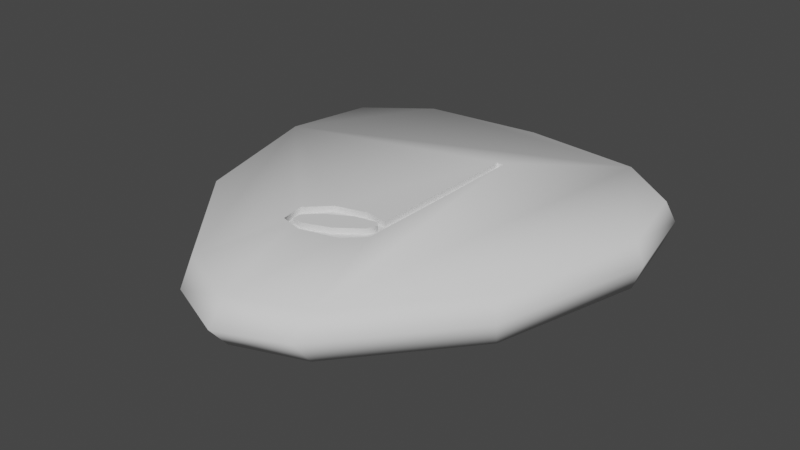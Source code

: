 # Source: GuitarPickCoinHalfNote.blend  (saved by Blender 3.6.13; exported with 4.5.12 LTS)
import bpy
from mathutils import Matrix  # noqa: F401  (used for matrix-valued properties, if any)

bpy.ops.wm.read_factory_settings(use_empty=True)
scene = bpy.context.scene
scene.name = 'Scene'

# ---- collections
col_collection = bpy.data.collections.new('Collection'); scene.collection.children.link(col_collection)

# ---- node groups
ng_auto_smooth = bpy.data.node_groups.new('Auto Smooth', 'GeometryNodeTree')
_s = ng_auto_smooth.interface.new_socket(name='Geometry', in_out='OUTPUT', socket_type='NodeSocketGeometry')
_s = ng_auto_smooth.interface.new_socket(name='Geometry', in_out='INPUT', socket_type='NodeSocketGeometry')
_s = ng_auto_smooth.interface.new_socket(name='Angle', in_out='INPUT', socket_type='NodeSocketFloat')
_s.subtype = 'ANGLE'
_s.min_value = 0.0
_s.max_value = 3.142
ng_auto_smooth.is_modifier = True
_N = ng_auto_smooth.nodes; _L = ng_auto_smooth.links
n0 = _N.new('NodeGroupOutput'); n0.name = 'Group Output'; n0.location = (480, -100)
n1 = _N.new('NodeGroupInput'); n1.name = 'Group Input'; n1.location = (-420, -300)
n2 = _N.new('NodeGroupInput'); n2.name = 'Group Input.001'; n2.location = (-60, -100)
n3 = _N.new('GeometryNodeSetShadeSmooth'); n3.name = 'Set Shade Smooth'; n3.location = (120, -100)
n3.domain = 'EDGE'
n4 = _N.new('GeometryNodeSetShadeSmooth'); n4.name = 'Set Shade Smooth.001'; n4.location = (300, -100)
n5 = _N.new('GeometryNodeInputMeshEdgeAngle'); n5.name = 'Edge Angle'; n5.location = (-420, -220)
n6 = _N.new('GeometryNodeInputEdgeSmooth'); n6.name = 'Is Edge Smooth'; n6.location = (-60, -160)
n7 = _N.new('GeometryNodeInputShadeSmooth'); n7.name = 'Is Face Smooth'; n7.location = (-240, -340)
n8 = _N.new('FunctionNodeBooleanMath'); n8.name = 'Boolean Math'; n8.location = (-60, -220)
n9 = _N.new('FunctionNodeCompare'); n9.name = 'Compare'; n9.location = (-240, -180)
n9.operation = 'LESS_EQUAL'
_L.new(n5.outputs[0], n9.inputs[0])
_L.new(n4.outputs[0], n0.inputs[0])
_L.new(n1.outputs[1], n9.inputs[1])
_L.new(n9.outputs[0], n8.inputs[0])
_L.new(n7.outputs[0], n8.inputs[1])
_L.new(n2.outputs[0], n3.inputs[0])
_L.new(n6.outputs[0], n3.inputs[1])
_L.new(n3.outputs[0], n4.inputs[0])
_L.new(n8.outputs[0], n3.inputs[2])
n0.is_active_output = True

# ---- world
world_world = bpy.data.worlds.new('World'); scene.world = world_world
world_world.use_nodes = True; world_world.node_tree.nodes.clear()
_N = world_world.node_tree.nodes; _L = world_world.node_tree.links
n0 = _N.new('ShaderNodeOutputWorld'); n0.name = 'World Output'; n0.location = (300, 300)
n1 = _N.new('ShaderNodeBackground'); n1.name = 'Background'; n1.location = (10, 300)
n1.inputs[0].default_value = (0.05088, 0.05088, 0.05088, 1.0)
_L.new(n1.outputs[0], n0.inputs[0])
n0.is_active_output = True
world_world.color = (0.05088, 0.05088, 0.05088)
world_world.use_sun_shadow = False
world_world.sun_shadow_jitter_overblur = 0.0

# ---- meshes
me_plane = bpy.data.meshes.new('Plane')
me_plane.from_pydata([(0.0, 0.8871, 0.1019), (0.5454, 0.8297, 0.1019), (0.8242, 0.6192, 0.1019), (0.9035, 0.231, 0.1019), (0.7285, -0.4196, 0.1019), (0.3021, -0.9254, 0.1019), (0.0, -1.037, 0.1019), (0.0, -1.12, 0.0), (0.2889, -0.9993, 0.0), (0.7485, -0.4543, 0.0), (0.937, 0.2469, 0.0), (0.8516, 0.6653, 0.0), (0.5511, 0.8921, 0.0), (0.0, 0.954, 0.0), (-0.5454, 0.8297, 0.1019), (-0.8242, 0.6192, 0.1019), (-0.9035, 0.231, 0.1019), (-0.7285, -0.4196, 0.1019), (-0.3021, -0.9254, 0.1019), (-0.2889, -0.9993, 0.0), (-0.7485, -0.4543, 0.0), (-0.937, 0.2469, 0.0), (-0.8516, 0.6653, 0.0), (-0.5511, 0.8921, 0.0), (-0.2807, -0.3699, 0.1019), (-0.238, -0.4211, 0.1019), (-0.2628, -0.4822, 0.1019), (-0.2073, -0.497, 0.1019), (-0.2085, -0.4638, 0.1019), (-0.2337, -0.4611, 0.1019), (-0.1821, -0.4666, 0.1019), (-0.1543, -0.5111, 0.1019), (-0.1705, -0.3555, 0.1019), (-0.1841, -0.2744, 0.1019), (-0.06339, -0.423, 0.1019), (-0.05544, -0.2913, 0.1019), (-0.04218, -0.2352, 0.1019), (0.04258, -0.2742, 0.1019), (0.0453, -0.3438, 0.1019), (0.06165, -0.2515, 0.1019), (0.07092, 0.4963, 0.1019), (0.1018, -0.3839, 0.1019), (0.1031, 0.4962, 0.1019), (0.0208, -0.468, 0.1019), (0.06431, -0.2975, 0.1019), (0.07092, 0.4963, 0.07473), (0.1031, 0.4962, 0.07473), (-0.2807, -0.3699, 0.07473), (-0.2628, -0.4822, 0.07473), (-0.2073, -0.497, 0.07473), (-0.2085, -0.4638, 0.07473), (-0.238, -0.4211, 0.07473), (-0.2337, -0.4611, 0.07473), (-0.1821, -0.4666, 0.07473), (-0.1543, -0.5111, 0.07473), (-0.1705, -0.3555, 0.07473), (-0.1841, -0.2744, 0.07473), (-0.05544, -0.2913, 0.07473), (0.04258, -0.2742, 0.07473), (-0.06339, -0.423, 0.07473), (0.0453, -0.3438, 0.07473), (-0.04218, -0.2352, 0.07473), (0.06165, -0.2515, 0.07473), (0.1018, -0.3839, 0.07473), (0.06431, -0.2975, 0.07473), (0.0208, -0.468, 0.07473)], [], [(8, 7, 6, 5), (10, 9, 4, 3), (12, 11, 2, 1), (9, 8, 5, 4), (11, 10, 3, 2), (13, 12, 1, 0), (5, 6, 18, 27, 31, 43), (36, 33, 24, 26, 27, 18, 17, 16, 15, 14, 0, 1, 2, 3, 4, 5, 43, 41, 42, 40, 39), (35, 32, 55, 57), (43, 31, 54, 65), (30, 28, 29, 25, 32, 35, 37, 44, 38, 34), (19, 18, 6, 7), (21, 16, 17, 20), (23, 14, 15, 22), (20, 17, 18, 19), (22, 15, 16, 21), (13, 0, 14, 23), (61, 62, 58, 57, 55, 51, 52, 50, 49, 48, 47, 56), (62, 45, 46, 63, 65, 54, 49, 50, 53, 59, 60, 64, 58), (27, 26, 48, 49), (38, 44, 64, 60), (25, 29, 52, 51), (41, 43, 65, 63), (40, 42, 46, 45), (37, 35, 57, 58), (28, 30, 53, 50), (29, 28, 50, 52), (34, 38, 60, 59), (31, 27, 49, 54), (33, 36, 61, 56), (36, 39, 62, 61), (32, 25, 51, 55), (39, 40, 45, 62), (30, 34, 59, 53), (24, 33, 56, 47), (44, 37, 58, 64), (26, 24, 47, 48), (42, 41, 63, 46)])
me_plane.polygons.foreach_set('use_smooth', [True] * 38)
_uv = me_plane.uv_layers.new(name='UVMap')
_uv.uv.foreach_set('vector', [0.5743, 0.09316, 0.4425, 0.03802, 0.4425, 0.07576, 0.5804, 0.1269, 0.8703, 0.6621, 0.7842, 0.342, 0.7751, 0.3578, 0.8549, 0.6549, 0.6941, 0.9567, 0.8313, 0.8531, 0.8188, 0.8321, 0.6915, 0.9282, 0.7842, 0.342, 0.5743, 0.09316, 0.5804, 0.1269, 0.7751, 0.3578, 0.8313, 0.8531, 0.8703, 0.6621, 0.8549, 0.6549, 0.8188, 0.8321, 0.4425, 0.9849, 0.6941, 0.9567, 0.6915, 0.9282, 0.4425, 0.9544, 0.5804, 0.1269, 0.4425, 0.07576, 0.3046, 0.1269, 0.3478, 0.3225, 0.372, 0.3161, 0.452, 0.3358, 0.4232, 0.442, 0.3584, 0.4241, 0.3143, 0.3805, 0.3225, 0.3292, 0.3478, 0.3225, 0.3046, 0.1269, 0.1099, 0.3578, 0.02998, 0.6549, 0.06617, 0.8321, 0.1935, 0.9282, 0.4425, 0.9544, 0.6915, 0.9282, 0.8188, 0.8321, 0.8549, 0.6549, 0.7751, 0.3578, 0.5804, 0.1269, 0.452, 0.3358, 0.4889, 0.3741, 0.4895, 0.7759, 0.4748, 0.776, 0.4706, 0.4346, 0.4172, 0.4164, 0.3646, 0.3871, 0.3646, 0.3871, 0.4172, 0.4164, 0.452, 0.3358, 0.372, 0.3161, 0.372, 0.3161, 0.452, 0.3358, 0.3593, 0.3364, 0.3473, 0.3377, 0.3358, 0.3389, 0.3338, 0.3571, 0.3646, 0.3871, 0.4172, 0.4164, 0.4619, 0.4242, 0.4718, 0.4136, 0.4631, 0.3924, 0.4135, 0.3563, 0.3106, 0.09316, 0.3046, 0.1269, 0.4425, 0.07576, 0.4425, 0.03802, 0.01467, 0.6621, 0.02998, 0.6549, 0.1099, 0.3578, 0.1008, 0.342, 0.1909, 0.9567, 0.1935, 0.9282, 0.06617, 0.8321, 0.05368, 0.8531, 0.1008, 0.342, 0.1099, 0.3578, 0.3046, 0.1269, 0.3106, 0.09316, 0.05368, 0.8531, 0.06617, 0.8321, 0.02998, 0.6549, 0.01467, 0.6621, 0.4425, 0.9849, 0.4425, 0.9544, 0.1935, 0.9282, 0.1909, 0.9567, 0.8859, 0.1298, 0.9242, 0.1238, 0.9172, 0.1154, 0.881, 0.1091, 0.8386, 0.08548, 0.8137, 0.06126, 0.8153, 0.04653, 0.8246, 0.04553, 0.825, 0.03328, 0.8045, 0.03872, 0.7979, 0.08015, 0.8336, 0.1154, 0.9242, 0.1238, 0.9276, 0.3997, 0.9395, 0.3996, 0.939, 0.07498, 0.9091, 0.04398, 0.8445, 0.02809, 0.825, 0.03328, 0.8246, 0.04553, 0.8343, 0.04447, 0.8781, 0.06058, 0.9182, 0.08979, 0.9252, 0.1069, 0.9172, 0.1154, 0.3478, 0.3225, 0.3225, 0.3292, 0.3225, 0.3292, 0.3478, 0.3225, 0.4631, 0.3924, 0.4718, 0.4136, 0.4718, 0.4136, 0.4631, 0.3924, 0.3338, 0.3571, 0.3358, 0.3389, 0.3358, 0.3389, 0.3338, 0.3571, 0.4889, 0.3741, 0.452, 0.3358, 0.452, 0.3358, 0.4889, 0.3741, 0.4748, 0.776, 0.4895, 0.7759, 0.4895, 0.7759, 0.4748, 0.776, 0.4619, 0.4242, 0.4172, 0.4164, 0.4172, 0.4164, 0.4619, 0.4242, 0.3473, 0.3377, 0.3593, 0.3364, 0.3593, 0.3364, 0.3473, 0.3377, 0.3358, 0.3389, 0.3473, 0.3377, 0.3473, 0.3377, 0.3358, 0.3389, 0.4135, 0.3563, 0.4631, 0.3924, 0.4631, 0.3924, 0.4135, 0.3563, 0.372, 0.3161, 0.3478, 0.3225, 0.3478, 0.3225, 0.372, 0.3161, 0.3584, 0.4241, 0.4232, 0.442, 0.4232, 0.442, 0.3584, 0.4241, 0.4232, 0.442, 0.4706, 0.4346, 0.4706, 0.4346, 0.4232, 0.442, 0.3646, 0.3871, 0.3338, 0.3571, 0.3338, 0.3571, 0.3646, 0.3871, 0.4706, 0.4346, 0.4748, 0.776, 0.4748, 0.776, 0.4706, 0.4346, 0.3593, 0.3364, 0.4135, 0.3563, 0.4135, 0.3563, 0.3593, 0.3364, 0.3143, 0.3805, 0.3584, 0.4241, 0.3584, 0.4241, 0.3143, 0.3805, 0.4718, 0.4136, 0.4619, 0.4242, 0.4619, 0.4242, 0.4718, 0.4136, 0.3225, 0.3292, 0.3143, 0.3805, 0.3143, 0.3805, 0.3225, 0.3292, 0.4895, 0.7759, 0.4889, 0.3741, 0.4889, 0.3741, 0.4895, 0.7759])
me_plane.update()

# ---- objects
ob_plane = bpy.data.objects.new('Plane', me_plane)

# ---- transforms, parenting, visibility, modifiers, constraints
ob_plane.location = (0.0, 0.0, 0.0)
_m = ob_plane.modifiers.new('Mirror', 'MIRROR')
_m.use_axis = (False, False, True)
_m = ob_plane.modifiers.new('Auto Smooth', 'NODES')
_m.node_group = ng_auto_smooth
_gi = [s.identifier for s in ng_auto_smooth.interface.items_tree if s.item_type == 'SOCKET' and s.in_out == 'INPUT']
_m[_gi[1]] = 1.3  # Angle

# ---- collection membership
col_collection.objects.link(ob_plane)

# ---- scene / render settings (as saved in the file)
scene.frame_start = 1; scene.frame_end = 250; scene.frame_set(116)
scene.render.engine = 'BLENDER_EEVEE_NEXT'
scene.cycles.sampling_pattern = 'TABULATED_SOBOL'
scene.view_settings.view_transform = 'Filmic'
bpy.context.view_layer.update()

# ---- added for rendering (the .blend has no active camera and no usable light): camera, sun
cam_auto = bpy.data.cameras.new('AutoCamera')
cam_auto.lens = 50.0
cam_auto.sensor_width = 36.0
cam_auto.clip_end = 1000.0
ob_auto_camera = bpy.data.objects.new('AutoCamera', cam_auto)
scene.collection.objects.link(ob_auto_camera)
ob_auto_camera.location = (2.59317, -3.19487, 2.07454)
ob_auto_camera.rotation_euler = (1.09748, -7.21219e-08, 0.694738)
scene.camera = ob_auto_camera
light_auto_sun = bpy.data.lights.new('AutoSun', 'SUN')
light_auto_sun.energy = 3.0
light_auto_sun.angle = 0.0523599
ob_auto_sun = bpy.data.objects.new('AutoSun', light_auto_sun)
scene.collection.objects.link(ob_auto_sun)
ob_auto_sun.rotation_euler = (0.872665, 0.174533, 0.523599)
bpy.context.view_layer.update()
